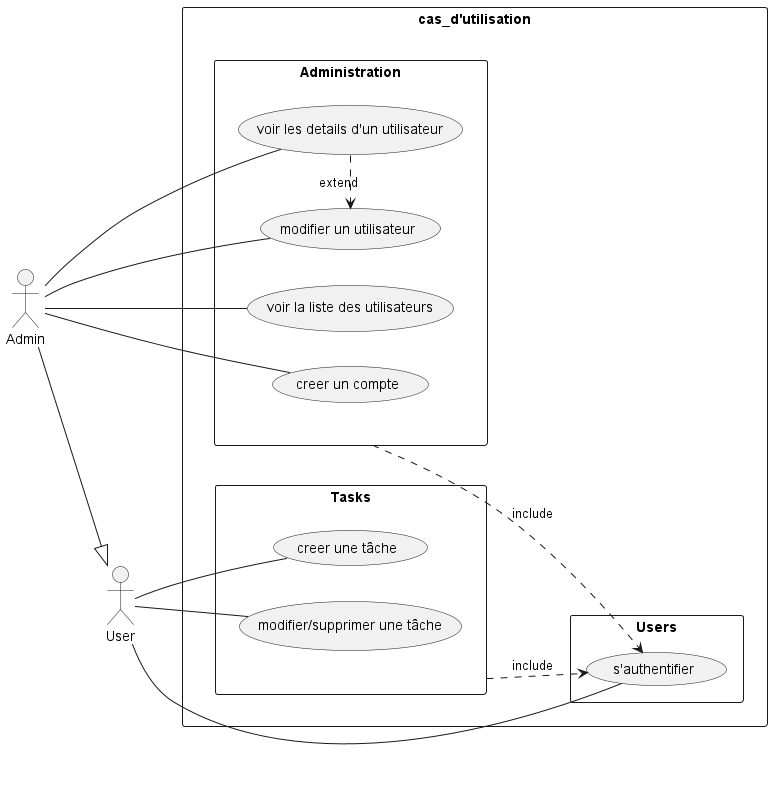

The diagram above was rendered by PlantUML. Its source (embedded in the PNG):
@startuml

scale 1
Left to right direction
skinparam packageStyle rect
actor Admin
actor User

rectangle cas_d'utilisation {
    Admin --|> User

    package Users {
        User -- (s'authentifier)
    }

    package Tasks {
        User -- (creer une tâche)
        User -- (modifier/supprimer une tâche)
    }

    package Administration {
        Admin -- (voir la liste des utilisateurs)
        Admin -- (voir les details d'un utilisateur)
        Admin -- (modifier un utilisateur)
        Admin -- (creer un compte)
    }


    Administration ..> (s'authentifier):include
    Tasks ..> (s'authentifier):include

    (voir les details d'un utilisateur) .> (modifier un utilisateur) :extend
}

@enduml